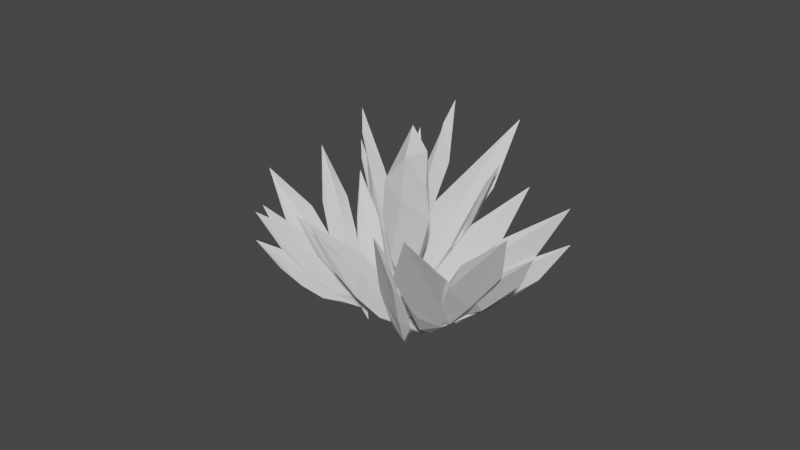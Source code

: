 # Source: Crystal_Bush_001.blend  (saved by Blender 3.5.10; exported with 4.5.12 LTS)
import bpy
from mathutils import Matrix  # noqa: F401  (used for matrix-valued properties, if any)

bpy.ops.wm.read_factory_settings(use_empty=True)
scene = bpy.context.scene
scene.name = 'Scene'

# ---- collections
col_bushlike_structure = bpy.data.collections.new('Bushlike Structure'); scene.collection.children.link(col_bushlike_structure)

# ---- world
world_world = bpy.data.worlds.new('World'); scene.world = world_world
world_world.use_nodes = True; world_world.node_tree.nodes.clear()
_N = world_world.node_tree.nodes; _L = world_world.node_tree.links
n0 = _N.new('ShaderNodeOutputWorld'); n0.name = 'World Output'; n0.location = (300, 300)
n1 = _N.new('ShaderNodeBackground'); n1.name = 'Background'; n1.location = (10, 300)
n1.inputs[0].default_value = (0.05088, 0.05088, 0.05088, 1.0)
_L.new(n1.outputs[0], n0.inputs[0])
n0.is_active_output = True
world_world.color = (0.05088, 0.05088, 0.05088)
world_world.use_sun_shadow = False
world_world.sun_shadow_jitter_overblur = 0.0

# ---- meshes
me_sphere_031 = bpy.data.meshes.new('Sphere.031')
me_sphere_031.from_pydata([(0.5059, -0.277, -3.258), (-0.564, -0.9346, -2.452), (0.3369, -1.328, 1.599), (-0.1549, -0.06071, 3.816), (-0.8527, 1.152, 1.599), (0.9909, 0.1324, 2.92), (0.5075, 1.326, -1.246), (0.4964, 1.448, 0.1764), (-1.176, -0.7855, -1.246), (-1.289, 0.7593, -0.8673), (-0.9957, 0.4717, -2.452), (0.9311, -1.169, 0.1764), (-0.9599, -1.164, 0.1764), (1.468, 0.0219, 1.164), (1.091, 0.3675, -2.129), (1.157, -0.7808, -1.246), (-2.224, 0.003407, 4.317), (-2.876, -0.2631, 3.529), (-5.178, -4.46, 0.1347), (-7.31, -7.813, -1.417), (-6.488, -6.272, 0.6447), (-6.4, -7.095, -0.6503), (-4.181, -3.434, 2.999), (-5.193, -5.078, 1.861), (-3.948, -1.635, 2.577), (-4.815, -3.237, 2.582), (-4.079, -3.089, 1.327), (-4.7, -2.913, 1.336), (-5.014, -5.14, 0.7603), (-3.036, -1.783, 3.523), (-1.677, 0.8464, 4.407), (-1.857, 0.5578, 3.636), (-2.246, -3.444, 0.2883), (-3.442, -6.517, -1.331), (-3.755, -4.968, 0.6495), (-3.004, -5.836, -0.5562), (-2.839, -2.287, 3.012), (-3.195, -3.832, 1.872), (-2.359, -0.7226, 2.668), (-3.19, -2.125, 2.593), (-1.847, -2.142, 1.48), (-2.414, -1.959, 1.454), (-2.446, -4.001, 0.8643), (-2.036, -0.8015, 3.594), (-1.666, -0.9565, 2.701), (-3.24, -1.251, 4.144), (-3.777, -1.543, 3.539), (-5.921, -5.185, 1.006), (-7.845, -7.916, -0.1169), (-7.064, -6.46, 1.446), (-7.074, -7.287, 0.4605), (-5.03, -4.02, 3.204), (-5.953, -5.415, 2.361), (-4.724, -2.698, 2.833), (-5.515, -3.901, 2.876), (-4.365, -2.288, 3.788), (-4.95, -3.997, 1.898), (-5.42, -3.835, 1.901), (-5.834, -5.628, 1.508), (-4.013, -2.715, 3.571), (-4.149, -2.905, 2.831), (-4.192, -0.5217, 3.446), (-8.499, -1.178, -0.1814), (-11.75, -2.756, -2.0), (-9.86, -3.262, 0.08067), (-10.43, -2.837, -1.235), (-6.184, -2.906, 2.551), (-7.901, -3.335, 1.311), (-5.85, -0.8666, 2.42), (-6.95, -2.312, 2.229), (-4.89, -1.727, 3.587), (-6.716, -1.056, 1.063), (-7.297, -0.8742, 1.128), (-8.186, -2.389, 0.2829), (-4.587, -1.914, 3.221), (-5.138, -1.101, 2.341), (-2.717, -1.153, 4.693), (-3.878, -0.07958, 4.004), (-7.912, 2.535, 0.07735), (-10.68, 2.6, -2.144), (-8.687, 0.2447, -0.06234), (-9.327, 1.907, -1.336), (-5.135, -1.52, 2.626), (-5.428, 0.4621, 2.849), (-4.232, -1.381, 3.915), (-6.176, 1.587, 1.419), (-6.845, 1.605, 1.492), (-7.232, 1.024, 0.3537), (-4.604, 0.4296, 2.758), (-4.962, -1.276, 3.319), (-8.373, -2.897, 0.5725), (-10.75, -4.753, -0.7517), (-9.107, -4.546, 0.8591), (-9.676, -4.547, -0.1682), (-6.197, -3.454, 2.726), (-7.523, -4.184, 1.797), (-6.243, -1.892, 2.551), (-6.89, -3.128, 2.463), (-6.953, -2.395, 1.515), (-7.424, -2.289, 1.565), (-7.932, -3.7, 0.9709), (-5.076, -2.423, 3.196), (-5.664, -2.031, 2.492), (-2.317, 0.3757, 5.13), (-2.172, 1.132, 4.413), (-3.876, 2.701, 0.7758), (-6.452, 3.379, -1.133), (-6.582, 2.295, 0.9011), (-6.056, 2.695, -0.3561), (-5.085, 0.7648, 3.404), (-5.987, 1.319, 2.145), (-3.043, 1.728, 3.361), (-4.874, 1.487, 3.088), (-3.683, 0.8462, 4.478), (-3.4, 2.367, 2.077), (-4.939, 1.893, 1.189), (-3.547, 0.5302, 4.138), (-2.821, 1.192, 3.307), (-0.5518, -0.03654, 4.216), (0.6083, -0.4891, 3.502), (8.479, -0.254, 0.4833), (14.21, 0.116, -0.779), (10.82, 0.2634, 1.124), (12.44, 0.4321, -0.1167), (5.017, 0.5587, 3.172), (8.045, 0.6452, 2.184), (3.273, -0.55, 2.689), (5.451, -0.059, 2.802), (1.914, -0.1355, 3.859), (5.649, -0.1041, 1.527), (5.83, -0.5711, 1.572), (8.696, 0.4532, 1.102), (2.29, 0.3587, 3.553), (3.06, 0.02954, 2.636), (-1.651, -1.062, 5.148), (-1.165, -0.6521, 4.398), (-1.614, 3.082, 0.9999), (-2.013, 6.247, -0.6271), (-2.015, 4.93, 1.384), (-2.372, 5.41, 0.1258), (-2.297, 2.105, 3.734), (-2.433, 3.623, 2.583), (-1.104, 0.7063, 3.436), (-1.579, 2.198, 3.357), (-1.469, 0.38, 4.613), (-1.751, 1.727, 2.187), (-1.155, 1.853, 2.208), (-2.363, 3.535, 1.548), (-2.118, 0.496, 4.31), (2.47, -0.2158, 3.611), (9.127, 0.02829, 1.403), (13.82, 0.2637, 0.5247), (10.86, 0.2892, 1.948), (12.34, 0.4969, 1.015), (6.003, 0.4914, 3.447), (8.533, 0.5643, 2.732), (6.373, 0.03633, 3.156), (3.437, -0.01979, 3.917), (6.753, 0.1268, 2.17), (9.221, 0.5064, 1.9), (3.809, 0.3835, 3.695), (4.553, 0.1983, 2.99), (1.182, 0.002303, 4.176), (1.712, -1.118, 3.517), (7.236, -4.315, 0.2958), (11.96, -5.78, -1.207), (10.05, -3.734, 0.7069), (10.77, -4.729, -0.5483), (5.94, -1.069, 2.853), (8.186, -2.177, 1.776), (3.701, -2.18, 2.641), (5.979, -1.98, 2.573), (5.266, -2.977, 1.384), (8.018, -3.241, 0.7644), (3.537, -0.5531, 3.368), (3.572, -1.645, 2.523), (0.7139, -1.041, 4.025), (2.86, -6.199, 0.3926), (5.834, -8.522, -1.586), (5.792, -5.271, 0.38), (5.244, -7.061, -0.8683), (3.828, -1.296, 2.813), (1.798, -2.628, 2.988), (2.335, -0.4658, 4.003), (1.972, -4.195, 1.612), (2.305, -4.572, 1.727), (3.854, -4.783, 0.6631), (2.078, -0.507, 3.593), (1.399, -2.157, 2.846), (3.035, -1.136, 3.468), (8.475, -2.947, 1.075), (12.65, -3.577, 0.002732), (10.45, -2.263, 1.454), (11.43, -2.906, 0.4925), (6.407, -0.6838, 3.042), (8.539, -1.283, 2.249), (6.646, -1.368, 2.822), (4.136, -0.7065, 3.673), (6.516, -2.147, 1.881), (8.799, -2.072, 1.458), (4.758, -1.327, 2.734), (-1.395, -0.07458, 5.002), (-1.817, -0.6773, 4.271), (-0.1493, -3.745, 0.797), (1.876, -6.242, -0.909), (1.802, -5.027, 1.113), (1.864, -5.352, -0.1584), (0.9297, -2.448, 3.496), (1.68, -3.698, 2.314), (-1.258, -1.872, 3.287), (0.252, -2.869, 3.151), (-0.6633, -1.358, 4.445), (-0.539, -2.502, 1.999), (-0.9036, -2.866, 2.042), (1.062, -3.736, 1.296), (-0.2009, -1.187, 4.114), (-0.7988, -1.428, 3.236), (0.5782, 1.506, 4.289), (1.298, 1.973, 3.714), (2.241, 5.752, 1.108), (2.468, 8.766, -0.07184), (1.639, 7.311, 1.508), (1.876, 7.924, 0.4879), (0.5037, 4.492, 3.275), (0.8239, 5.993, 2.407), (1.707, 3.304, 2.999), (1.267, 4.623, 2.997), (1.669, 4.39, 2.005), (2.151, 4.491, 2.051), (1.348, 6.071, 1.555), (0.4801, 2.998, 3.668), (1.108, 3.186, 2.944), (0.697, 0.7717, 4.357), (1.103, 1.088, 3.768), (0.9612, 4.079, 1.102), (0.8234, 6.598, -0.1708), (0.7455, 5.538, 1.408), (0.4944, 5.942, 0.4196), (0.3651, 3.298, 3.251), (0.3436, 4.509, 2.349), (1.227, 2.166, 3.014), (0.7777, 3.003, 2.033), (1.252, 3.084, 2.05), (0.3961, 4.451, 1.534), (0.4167, 2.02, 3.701), (0.6393, 2.073, 2.994), (0.549, 2.672, 4.17), (1.071, 3.098, 3.728), (1.728, 6.39, 1.789), (1.942, 8.897, 0.9452), (1.391, 7.557, 2.144), (1.497, 8.178, 1.365), (0.5455, 5.14, 3.458), (0.7825, 6.424, 2.818), (1.115, 5.261, 3.237), (1.307, 5.217, 2.457), (1.101, 6.597, 2.153), (0.4875, 3.924, 3.726), (0.9063, 4.159, 3.162), (2.0, 2.599, 3.713), (6.461, 4.833, 1.153), (8.615, 7.127, -0.1129), (5.877, 6.607, 1.357), (7.287, 6.653, 0.3978), (2.327, 4.887, 3.057), (3.879, 5.866, 2.189), (3.436, 3.484, 3.007), (3.354, 4.802, 2.872), (4.681, 4.027, 2.011), (5.253, 5.455, 1.451), (1.538, 3.643, 3.516), (2.905, 3.395, 2.9), (-0.04835, 2.379, 4.564), (1.735, 2.158, 4.136), (8.19, 2.24, 1.442), (11.28, 3.356, -0.1034), (7.365, 3.98, 1.301), (9.541, 3.257, 0.4181), (2.476, 3.636, 3.104), (3.719, 2.452, 3.356), (5.731, 2.124, 2.342), (6.689, 2.944, 1.566), (3.249, 2.197, 3.241), (2.095, 3.357, 3.631), (4.884, 5.817, 1.665), (6.026, 7.939, 0.7202), (4.162, 7.095, 1.869), (5.138, 7.385, 1.115), (1.898, 5.225, 3.173), (2.837, 6.232, 2.511), (2.681, 5.28, 3.02), (3.74, 4.921, 2.325), (1.546, 4.138, 3.506), (2.573, 4.156, 3.013), (0.3652, 1.227, 4.926), (5.384, 0.6796, 1.764), (8.541, 1.31, 0.4679), (6.725, 1.86, 1.991), (7.41, 1.538, 1.017), (3.353, 2.09, 3.771), (5.011, 2.163, 2.877), (2.707, 0.7765, 3.66), (3.853, 1.586, 3.542), (4.097, 0.6093, 2.721), (5.297, 1.523, 2.11), (1.819, 1.643, 4.24), (2.28, 1.046, 3.589)], [], [(10, 0, 1), (11, 2, 12), (5, 13, 3), (3, 4, 9, 12), (1, 12, 8), (3, 13, 7, 4), (11, 12, 1, 15), (6, 0, 10), (3, 2, 11, 13, 5), (11, 15, 0, 14, 13), (0, 15, 1), (7, 6, 10, 9, 4), (9, 10, 1, 8, 12), (2, 3, 12), (13, 14, 0, 6, 7), (46, 16, 17), (26, 18, 27), (21, 28, 19), (19, 20, 25, 27), (17, 27, 24), (19, 28, 23, 20), (26, 27, 17, 39), (22, 16, 46), (19, 18, 26, 28, 21), (26, 39, 16, 29, 28), (16, 39, 17), (23, 22, 46, 25, 20), (25, 46, 17, 24, 27), (18, 19, 27), (28, 29, 16, 22, 23), (17, 30, 31), (40, 32, 41), (35, 42, 33), (33, 34, 39, 41), (31, 41, 38), (33, 42, 37, 34), (40, 41, 31, 44), (36, 30, 17), (33, 32, 40, 42, 35), (40, 44, 30, 43, 42), (30, 44, 31), (37, 36, 17, 39, 34), (39, 17, 31, 38, 41), (32, 33, 41), (42, 43, 30, 36, 37), (55, 45, 46), (56, 47, 57), (50, 58, 48), (48, 49, 54, 57), (46, 57, 53), (48, 58, 52, 49), (56, 57, 46, 60), (51, 45, 55), (48, 47, 56, 58, 50), (56, 60, 45, 59, 58), (45, 60, 46), (52, 51, 55, 54, 49), (54, 55, 46, 53, 57), (47, 48, 57), (58, 59, 45, 51, 52), (70, 45, 61), (71, 62, 72), (65, 73, 63), (63, 64, 69, 72), (61, 72, 68), (63, 73, 67, 64), (71, 72, 61, 75), (66, 45, 70), (63, 62, 71, 73, 65), (71, 75, 45, 74, 73), (45, 75, 61), (67, 66, 70, 69, 64), (69, 70, 61, 68, 72), (62, 63, 72), (73, 74, 45, 66, 67), (84, 76, 77), (85, 78, 86), (81, 87, 79), (79, 80, 68, 86), (77, 86, 83), (79, 87, 71, 80), (85, 86, 77, 88), (82, 76, 84), (79, 78, 85, 87, 81), (85, 88, 76, 46, 87), (76, 88, 77), (71, 82, 84, 68, 80), (68, 84, 77, 83, 86), (78, 79, 86), (87, 46, 76, 82, 71), (101, 84, 89), (98, 90, 99), (93, 100, 91), (91, 92, 97, 99), (89, 99, 96), (91, 100, 95, 92), (98, 99, 89, 102), (94, 84, 101), (91, 90, 98, 100, 93), (98, 102, 84, 101, 100), (84, 102, 89), (95, 94, 101, 97, 92), (97, 101, 89, 96, 99), (90, 91, 99), (100, 101, 84, 94, 95), (113, 103, 104), (108, 115, 106), (106, 107, 112, 114), (104, 114, 111), (106, 115, 110, 107), (114, 104, 117), (109, 103, 113), (106, 105, 114, 115, 108), (114, 117, 103, 116, 115), (103, 117, 104), (110, 109, 113, 112, 107), (112, 113, 104, 111, 114), (105, 106, 114), (115, 116, 103, 109, 110), (128, 118, 119), (129, 120, 130), (123, 131, 121), (121, 122, 127, 130), (119, 130, 126), (121, 131, 125, 122), (129, 130, 119, 133), (124, 118, 128), (121, 120, 129, 131, 123), (129, 133, 118, 132, 131), (118, 133, 119), (125, 124, 128, 127, 122), (127, 128, 119, 126, 130), (120, 121, 130), (131, 132, 118, 124, 125), (144, 134, 135), (145, 136, 146), (139, 147, 137), (137, 138, 143, 146), (135, 146, 142), (137, 147, 141, 138), (145, 146, 135, 31), (140, 134, 144), (137, 136, 145, 147, 139), (145, 31, 134, 148, 147), (134, 31, 135), (141, 140, 144, 143, 138), (143, 144, 135, 142, 146), (136, 137, 146), (147, 148, 134, 140, 141), (157, 162, 149), (153, 159, 151), (151, 152, 156, 158), (149, 158, 161), (151, 159, 155, 152), (154, 162, 157), (151, 150, 158, 159, 153), (158, 161, 162, 160, 159), (162, 161, 149), (155, 154, 157, 156, 152), (156, 157, 149, 161, 158), (150, 151, 158), (159, 160, 162, 154, 155), (174, 162, 163), (167, 173, 165), (165, 166, 171, 172), (163, 172, 170), (165, 173, 169, 166), (172, 163, 175), (168, 162, 174), (165, 164, 172, 173, 167), (172, 175, 162, 174, 173), (162, 175, 163), (169, 168, 174, 171, 166), (171, 174, 163, 170, 172), (164, 165, 172), (173, 174, 162, 168, 169), (183, 232, 176), (184, 177, 185), (180, 186, 178), (178, 179, 170, 185), (176, 185, 182), (178, 186, 172, 179), (184, 185, 176, 188), (181, 232, 183), (178, 177, 184, 186, 180), (184, 188, 232, 187, 186), (232, 188, 176), (172, 181, 183, 170, 179), (170, 183, 176, 182, 185), (177, 178, 185), (186, 187, 232, 181, 172), (197, 187, 189), (193, 199, 191), (191, 192, 196, 198), (189, 198, 200), (191, 199, 195, 192), (194, 187, 197), (191, 190, 198, 199, 193), (198, 200, 187, 197, 199), (187, 200, 189), (195, 194, 197, 196, 192), (196, 197, 189, 200, 198), (190, 191, 198), (199, 197, 187, 194, 195), (211, 201, 202), (212, 203, 213), (206, 214, 204), (204, 205, 210, 213), (202, 213, 209), (204, 214, 208, 205), (212, 213, 202, 216), (207, 201, 211), (204, 203, 212, 214, 206), (212, 216, 201, 215, 214), (201, 216, 202), (208, 207, 211, 210, 205), (210, 211, 202, 209, 213), (203, 204, 213), (214, 215, 201, 207, 208), (246, 217, 218), (227, 219, 228), (222, 229, 220), (220, 221, 226, 228), (218, 228, 225), (220, 229, 224, 221), (227, 228, 218, 231), (223, 217, 246), (220, 219, 227, 229, 222), (227, 231, 217, 230, 229), (217, 231, 218), (224, 223, 246, 226, 221), (226, 246, 218, 225, 228), (219, 220, 228), (229, 230, 217, 223, 224), (218, 232, 233), (241, 234, 242), (237, 243, 235), (235, 236, 231, 242), (233, 242, 240), (235, 243, 239, 236), (241, 242, 233, 245), (238, 232, 218), (235, 234, 241, 243, 237), (241, 245, 232, 244, 243), (232, 245, 233), (239, 238, 218, 231, 236), (231, 218, 233, 240, 242), (234, 235, 242), (243, 244, 232, 238, 239), (257, 246, 247), (251, 256, 249), (249, 250, 254, 255), (247, 255, 226), (249, 256, 253, 250), (255, 247, 258), (252, 246, 257), (249, 248, 255, 256, 251), (255, 258, 246, 257, 256), (246, 258, 247), (253, 252, 257, 254, 250), (254, 257, 247, 226, 255), (248, 249, 255), (256, 257, 246, 252, 253), (270, 246, 259), (263, 269, 261), (261, 262, 267, 268), (259, 268, 266), (261, 269, 265, 262), (268, 259, 271), (264, 246, 270), (261, 260, 268, 269, 263), (268, 271, 246, 270, 269), (246, 271, 259), (265, 264, 270, 267, 262), (267, 270, 259, 266, 268), (260, 261, 268), (269, 270, 246, 264, 265), (247, 272, 273), (277, 281, 275), (275, 276, 266, 280), (273, 280, 279), (275, 281, 268, 276), (280, 273, 282), (278, 272, 247), (275, 274, 280, 281, 277), (280, 282, 272, 247, 281), (272, 282, 273), (268, 278, 247, 266, 276), (266, 247, 273, 279, 280), (274, 275, 280), (281, 247, 272, 278, 268), (292, 247, 283), (287, 265, 285), (285, 286, 290, 291), (283, 291, 293), (285, 265, 289, 286), (288, 247, 292), (285, 284, 291, 265, 287), (291, 293, 247, 292, 265), (247, 293, 283), (289, 288, 292, 290, 286), (290, 292, 283, 293, 291), (284, 285, 291), (265, 292, 247, 288, 289), (305, 294, 232), (298, 304, 296), (296, 297, 302, 303), (232, 303, 301), (296, 304, 300, 297), (303, 232, 306), (299, 294, 305), (296, 295, 303, 304, 298), (303, 306, 294, 305, 304), (294, 306, 232), (300, 299, 305, 302, 297), (302, 305, 232, 301, 303), (295, 296, 303), (304, 305, 294, 299, 300)])
_uv = me_sphere_031.uv_layers.new(name='UVMap')
_uv.uv.foreach_set('vector', [0.6679, 0.8067, 0.611, 0.8877, 0.6147, 0.7757, 0.526, 0.5354, 0.5208, 0.384, 0.5856, 0.5145, 0.5157, 0.2629, 0.5235, 0.4582, 0.5365, 0.1552, 0.5365, 0.1552, 0.628, 0.4026, 0.6646, 0.651, 0.5856, 0.5145, 0.6147, 0.7757, 0.5856, 0.5145, 0.6212, 0.6563, 0.5365, 0.1552, 0.5235, 0.4582, 0.6127, 0.5795, 0.628, 0.4026, 0.526, 0.5354, 0.5856, 0.5145, 0.6147, 0.7757, 0.5489, 0.6877, 0.6296, 0.7306, 0.611, 0.8877, 0.6679, 0.8067, 0.5365, 0.1552, 0.5208, 0.384, 0.526, 0.5354, 0.5235, 0.4582, 0.5157, 0.2629, 0.526, 0.5354, 0.5489, 0.6877, 0.611, 0.8877, 0.5947, 0.805, 0.5235, 0.4582, 0.611, 0.8877, 0.5489, 0.6877, 0.6147, 0.7757, 0.6127, 0.5795, 0.6296, 0.7306, 0.6679, 0.8067, 0.6646, 0.651, 0.628, 0.4026, 0.6646, 0.651, 0.6679, 0.8067, 0.6147, 0.7757, 0.6212, 0.6563, 0.5856, 0.5145, 0.5208, 0.384, 0.5365, 0.1552, 0.5856, 0.5145, 0.5235, 0.4582, 0.5947, 0.805, 0.611, 0.8877, 0.6296, 0.7306, 0.6127, 0.5795, 0.6156, 0.1607, 0.5998, 0.09013, 0.6238, 0.1699, 0.6121, 0.3561, 0.6219, 0.4359, 0.633, 0.3522, 0.6024, 0.4597, 0.5955, 0.3792, 0.616, 0.5008, 0.616, 0.5008, 0.6083, 0.3686, 0.6135, 0.2383, 0.633, 0.3522, 0.6238, 0.1699, 0.633, 0.3522, 0.6303, 0.2525, 0.616, 0.5008, 0.5955, 0.3792, 0.5891, 0.2879, 0.6083, 0.3686, 0.6121, 0.3561, 0.633, 0.3522, 0.6238, 0.1699, 0.5955, 0.253, 0.5865, 0.2035, 0.5998, 0.09013, 0.6156, 0.1607, 0.616, 0.5008, 0.6219, 0.4359, 0.6121, 0.3561, 0.5955, 0.3792, 0.6024, 0.4597, 0.6121, 0.3561, 0.5955, 0.253, 0.5998, 0.09013, 0.5876, 0.1656, 0.5955, 0.3792, 0.5998, 0.09013, 0.5955, 0.253, 0.6238, 0.1699, 0.5891, 0.2879, 0.5865, 0.2035, 0.6156, 0.1607, 0.6135, 0.2383, 0.6083, 0.3686, 0.6135, 0.2383, 0.6156, 0.1607, 0.6238, 0.1699, 0.6303, 0.2525, 0.633, 0.3522, 0.6219, 0.4359, 0.616, 0.5008, 0.633, 0.3522, 0.5955, 0.3792, 0.5876, 0.1656, 0.5998, 0.09013, 0.5865, 0.2035, 0.5891, 0.2879, 0.6238, 0.1699, 0.605, 0.08229, 0.6137, 0.1668, 0.5702, 0.3684, 0.5658, 0.4594, 0.5917, 0.368, 0.5446, 0.4941, 0.5518, 0.4008, 0.5507, 0.5425, 0.5507, 0.5425, 0.5683, 0.3992, 0.5955, 0.253, 0.5917, 0.368, 0.6137, 0.1668, 0.5917, 0.368, 0.6066, 0.2596, 0.5507, 0.5425, 0.5518, 0.4008, 0.5638, 0.308, 0.5683, 0.3992, 0.5702, 0.3684, 0.5917, 0.368, 0.6137, 0.1668, 0.5784, 0.2596, 0.5758, 0.2143, 0.605, 0.08229, 0.6238, 0.1699, 0.5507, 0.5425, 0.5658, 0.4594, 0.5702, 0.3684, 0.5518, 0.4008, 0.5446, 0.4941, 0.5702, 0.3684, 0.5784, 0.2596, 0.605, 0.08229, 0.5818, 0.1664, 0.5518, 0.4008, 0.605, 0.08229, 0.5784, 0.2596, 0.6137, 0.1668, 0.5638, 0.308, 0.5758, 0.2143, 0.6238, 0.1699, 0.5955, 0.253, 0.5683, 0.3992, 0.5955, 0.253, 0.6238, 0.1699, 0.6137, 0.1668, 0.6066, 0.2596, 0.5917, 0.368, 0.5658, 0.4594, 0.5507, 0.5425, 0.5917, 0.368, 0.5518, 0.4008, 0.5818, 0.1664, 0.605, 0.08229, 0.5758, 0.2143, 0.5638, 0.308, 0.61, 0.1325, 0.5994, 0.1036, 0.6156, 0.1607, 0.6069, 0.2931, 0.6144, 0.3526, 0.6229, 0.2909, 0.6028, 0.3706, 0.5971, 0.3094, 0.6132, 0.4027, 0.6132, 0.4027, 0.6096, 0.3017, 0.6127, 0.2057, 0.6229, 0.2909, 0.6156, 0.1607, 0.6229, 0.2909, 0.6213, 0.2185, 0.6132, 0.4027, 0.5971, 0.3094, 0.5953, 0.2406, 0.6096, 0.3017, 0.6069, 0.2931, 0.6229, 0.2909, 0.6156, 0.1607, 0.6003, 0.2211, 0.5933, 0.179, 0.5994, 0.1036, 0.61, 0.1325, 0.6132, 0.4027, 0.6144, 0.3526, 0.6069, 0.2931, 0.5971, 0.3094, 0.6028, 0.3706, 0.6069, 0.2931, 0.6003, 0.2211, 0.5994, 0.1036, 0.592, 0.1539, 0.5971, 0.3094, 0.5994, 0.1036, 0.6003, 0.2211, 0.6156, 0.1607, 0.5953, 0.2406, 0.5933, 0.179, 0.61, 0.1325, 0.6127, 0.2057, 0.6096, 0.3017, 0.6127, 0.2057, 0.61, 0.1325, 0.6156, 0.1607, 0.6213, 0.2185, 0.6229, 0.2909, 0.6144, 0.3526, 0.6132, 0.4027, 0.6229, 0.2909, 0.5971, 0.3094, 0.592, 0.1539, 0.5994, 0.1036, 0.5933, 0.179, 0.5953, 0.2406, 0.642, 0.1501, 0.5994, 0.1036, 0.6573, 0.1704, 0.7403, 0.3786, 0.795, 0.4731, 0.7601, 0.3697, 0.8019, 0.5219, 0.7473, 0.4217, 0.84, 0.5711, 0.84, 0.5711, 0.7647, 0.4163, 0.6976, 0.2619, 0.7601, 0.3697, 0.6573, 0.1704, 0.7601, 0.3697, 0.7071, 0.2596, 0.84, 0.5711, 0.7473, 0.4217, 0.7042, 0.3284, 0.7647, 0.4163, 0.7403, 0.3786, 0.7601, 0.3697, 0.6573, 0.1704, 0.6816, 0.2704, 0.6584, 0.2347, 0.5994, 0.1036, 0.642, 0.1501, 0.84, 0.5711, 0.795, 0.4731, 0.7403, 0.3786, 0.7473, 0.4217, 0.8019, 0.5219, 0.7403, 0.3786, 0.6816, 0.2704, 0.5994, 0.1036, 0.633, 0.186, 0.7473, 0.4217, 0.5994, 0.1036, 0.6816, 0.2704, 0.6573, 0.1704, 0.7042, 0.3284, 0.6584, 0.2347, 0.642, 0.1501, 0.6976, 0.2619, 0.7647, 0.4163, 0.6976, 0.2619, 0.642, 0.1501, 0.6573, 0.1704, 0.7071, 0.2596, 0.7601, 0.3697, 0.795, 0.4731, 0.84, 0.5711, 0.7601, 0.3697, 0.7473, 0.4217, 0.633, 0.186, 0.5994, 0.1036, 0.6584, 0.2347, 0.7042, 0.3284, 0.6284, 0.1218, 0.5785, 0.04965, 0.6535, 0.1156, 0.8077, 0.3763, 0.906, 0.5079, 0.8261, 0.3632, 0.9324, 0.6177, 0.8288, 0.4652, 1.0, 0.6905, 1.0, 0.6905, 0.8439, 0.4794, 0.7071, 0.2596, 0.8261, 0.3632, 0.6535, 0.1156, 0.8261, 0.3632, 0.7309, 0.2274, 1.0, 0.6905, 0.8288, 0.4652, 0.7403, 0.3786, 0.8439, 0.4794, 0.8077, 0.3763, 0.8261, 0.3632, 0.6535, 0.1156, 0.707, 0.2419, 0.6662, 0.2409, 0.5785, 0.04965, 0.6284, 0.1218, 1.0, 0.6905, 0.906, 0.5079, 0.8077, 0.3763, 0.8288, 0.4652, 0.9324, 0.6177, 0.8077, 0.3763, 0.707, 0.2419, 0.5785, 0.04965, 0.6156, 0.1607, 0.8288, 0.4652, 0.5785, 0.04965, 0.707, 0.2419, 0.6535, 0.1156, 0.7403, 0.3786, 0.6662, 0.2409, 0.6284, 0.1218, 0.7071, 0.2596, 0.8439, 0.4794, 0.7071, 0.2596, 0.6284, 0.1218, 0.6535, 0.1156, 0.7309, 0.2274, 0.8261, 0.3632, 0.906, 0.5079, 1.0, 0.6905, 0.8261, 0.3632, 0.8288, 0.4652, 0.6156, 0.1607, 0.5785, 0.04965, 0.6662, 0.2409, 0.7403, 0.3786, 0.6336, 0.1842, 0.6284, 0.1218, 0.6597, 0.1767, 0.7033, 0.3244, 0.7349, 0.3907, 0.7177, 0.3177, 0.7296, 0.4246, 0.6991, 0.3537, 0.7534, 0.4591, 0.7534, 0.4591, 0.7067, 0.3481, 0.672, 0.2374, 0.7177, 0.3177, 0.6597, 0.1767, 0.7177, 0.3177, 0.687, 0.2392, 0.7534, 0.4591, 0.6991, 0.3537, 0.6685, 0.2847, 0.7067, 0.3481, 0.7033, 0.3244, 0.7177, 0.3177, 0.6597, 0.1767, 0.6683, 0.2475, 0.643, 0.2169, 0.6284, 0.1218, 0.6336, 0.1842, 0.7534, 0.4591, 0.7349, 0.3907, 0.7033, 0.3244, 0.6991, 0.3537, 0.7296, 0.4246, 0.7033, 0.3244, 0.6683, 0.2475, 0.6284, 0.1218, 0.6336, 0.1842, 0.6991, 0.3537, 0.6284, 0.1218, 0.6683, 0.2475, 0.6597, 0.1767, 0.6685, 0.2847, 0.643, 0.2169, 0.6336, 0.1842, 0.672, 0.2374, 0.7067, 0.3481, 0.672, 0.2374, 0.6336, 0.1842, 0.6597, 0.1767, 0.687, 0.2392, 0.7177, 0.3177, 0.7349, 0.3907, 0.7534, 0.4591, 0.7177, 0.3177, 0.6991, 0.3537, 0.6336, 0.1842, 0.6284, 0.1218, 0.643, 0.2169, 0.6685, 0.2847, 0.6694, 0.06573, 0.6019, 0.0, 0.6303, 0.07924, 0.8668, 0.5767, 0.7861, 0.4154, 0.9144, 0.6663, 0.9144, 0.6663, 0.8513, 0.4344, 0.7458, 0.2111, 0.7448, 0.3396, 0.6303, 0.07924, 0.7448, 0.3396, 0.6933, 0.1941, 0.9144, 0.6663, 0.7861, 0.4154, 0.7842, 0.301, 0.8513, 0.4344, 0.7448, 0.3396, 0.6303, 0.07924, 0.6693, 0.1993, 0.7238, 0.1735, 0.6019, 0.0, 0.6694, 0.06573, 0.9144, 0.6663, 0.7893, 0.4828, 0.7448, 0.3396, 0.7861, 0.4154, 0.8668, 0.5767, 0.7448, 0.3396, 0.6693, 0.1993, 0.6019, 0.0, 0.66, 0.1034, 0.7861, 0.4154, 0.6019, 0.0, 0.6693, 0.1993, 0.6303, 0.07924, 0.7842, 0.301, 0.7238, 0.1735, 0.6694, 0.06573, 0.7458, 0.2111, 0.8513, 0.4344, 0.7458, 0.2111, 0.6694, 0.06573, 0.6303, 0.07924, 0.6933, 0.1941, 0.7448, 0.3396, 0.7893, 0.4828, 0.9144, 0.6663, 0.7448, 0.3396, 0.7861, 0.4154, 0.66, 0.1034, 0.6019, 0.0, 0.7238, 0.1735, 0.7842, 0.301, 0.4605, 0.1623, 0.5447, 0.109, 0.504, 0.1928, 0.3582, 0.463, 0.257, 0.6198, 0.3408, 0.4524, 0.09141, 0.7836, 0.2465, 0.5649, 0.01159, 0.8951, 0.01159, 0.8951, 0.142, 0.5901, 0.3435, 0.3121, 0.3408, 0.4524, 0.504, 0.1928, 0.3408, 0.4524, 0.4201, 0.3015, 0.01159, 0.8951, 0.2465, 0.5649, 0.2567, 0.4243, 0.142, 0.5901, 0.3582, 0.463, 0.3408, 0.4524, 0.504, 0.1928, 0.4424, 0.3109, 0.3675, 0.2693, 0.5447, 0.109, 0.4605, 0.1623, 0.01159, 0.8951, 0.257, 0.6198, 0.3582, 0.463, 0.2465, 0.5649, 0.09141, 0.7836, 0.3582, 0.463, 0.4424, 0.3109, 0.5447, 0.109, 0.4638, 0.2017, 0.2465, 0.5649, 0.5447, 0.109, 0.4424, 0.3109, 0.504, 0.1928, 0.2567, 0.4243, 0.3675, 0.2693, 0.4605, 0.1623, 0.3435, 0.3121, 0.142, 0.5901, 0.3435, 0.3121, 0.4605, 0.1623, 0.504, 0.1928, 0.4201, 0.3015, 0.3408, 0.4524, 0.257, 0.6198, 0.01159, 0.8951, 0.3408, 0.4524, 0.2465, 0.5649, 0.4638, 0.2017, 0.5447, 0.109, 0.3675, 0.2693, 0.2567, 0.4243, 0.5813, 0.06051, 0.5407, 0.005445, 0.5462, 0.08626, 0.6677, 0.3356, 0.728, 0.491, 0.6516, 0.34, 0.8644, 0.6361, 0.7626, 0.4255, 0.9041, 0.7627, 0.9041, 0.7627, 0.8118, 0.473, 0.6605, 0.2066, 0.6516, 0.34, 0.5462, 0.08626, 0.6516, 0.34, 0.596, 0.194, 0.9041, 0.7627, 0.7626, 0.4255, 0.7536, 0.3022, 0.8118, 0.473, 0.6677, 0.3356, 0.6516, 0.34, 0.5462, 0.08626, 0.6137, 0.1668, 0.6762, 0.1575, 0.5407, 0.005445, 0.5813, 0.06051, 0.9041, 0.7627, 0.728, 0.491, 0.6677, 0.3356, 0.7626, 0.4255, 0.8644, 0.6361, 0.6677, 0.3356, 0.6137, 0.1668, 0.5407, 0.005445, 0.6107, 0.09129, 0.7626, 0.4255, 0.5407, 0.005445, 0.6137, 0.1668, 0.5462, 0.08626, 0.7536, 0.3022, 0.6762, 0.1575, 0.5813, 0.06051, 0.6605, 0.2066, 0.8118, 0.473, 0.6605, 0.2066, 0.5813, 0.06051, 0.5462, 0.08626, 0.596, 0.194, 0.6516, 0.34, 0.728, 0.491, 0.9041, 0.7627, 0.6516, 0.34, 0.7626, 0.4255, 0.6107, 0.09129, 0.5407, 0.005445, 0.6762, 0.1575, 0.7536, 0.3022, 0.4046, 0.1653, 0.4854, 0.1223, 0.4422, 0.1937, 0.0691, 0.6356, 0.2055, 0.4729, 0.0, 0.7211, 0.0, 0.7211, 0.1212, 0.4847, 0.2999, 0.2787, 0.3048, 0.4033, 0.4422, 0.1937, 0.3048, 0.4033, 0.3819, 0.2843, 0.0, 0.7211, 0.2055, 0.4729, 0.2207, 0.3587, 0.1212, 0.4847, 0.3189, 0.2431, 0.4854, 0.1223, 0.4046, 0.1653, 0.0, 0.7211, 0.2134, 0.5246, 0.3048, 0.4033, 0.2055, 0.4729, 0.0691, 0.6356, 0.3048, 0.4033, 0.3819, 0.2843, 0.4854, 0.1223, 0.4031, 0.1956, 0.2055, 0.4729, 0.4854, 0.1223, 0.3819, 0.2843, 0.4422, 0.1937, 0.2207, 0.3587, 0.3189, 0.2431, 0.4046, 0.1653, 0.2999, 0.2787, 0.1212, 0.4847, 0.2999, 0.2787, 0.4046, 0.1653, 0.4422, 0.1937, 0.3819, 0.2843, 0.3048, 0.4033, 0.2134, 0.5246, 0.0, 0.7211, 0.3048, 0.4033, 0.2055, 0.4729, 0.4031, 0.1956, 0.4854, 0.1223, 0.3189, 0.2431, 0.2207, 0.3587, 0.3985, 0.2271, 0.4854, 0.1223, 0.4503, 0.1955, 0.1259, 0.6603, 0.2259, 0.5213, 0.08341, 0.7171, 0.08341, 0.7171, 0.1408, 0.5426, 0.2913, 0.3244, 0.3217, 0.4321, 0.4503, 0.1955, 0.3217, 0.4321, 0.3716, 0.2966, 0.08341, 0.7171, 0.2259, 0.5213, 0.2149, 0.4314, 0.1408, 0.5426, 0.3217, 0.4321, 0.4503, 0.1955, 0.3887, 0.3126, 0.3034, 0.301, 0.4854, 0.1223, 0.3985, 0.2271, 0.08341, 0.7171, 0.2487, 0.5412, 0.3217, 0.4321, 0.2259, 0.5213, 0.1259, 0.6603, 0.3217, 0.4321, 0.3887, 0.3126, 0.4854, 0.1223, 0.3985, 0.2271, 0.2259, 0.5213, 0.4854, 0.1223, 0.3887, 0.3126, 0.4503, 0.1955, 0.2149, 0.4314, 0.3034, 0.301, 0.3985, 0.2271, 0.2913, 0.3244, 0.1408, 0.5426, 0.2913, 0.3244, 0.3985, 0.2271, 0.4503, 0.1955, 0.3716, 0.2966, 0.3217, 0.4321, 0.2487, 0.5412, 0.08341, 0.7171, 0.3217, 0.4321, 0.2259, 0.5213, 0.3985, 0.2271, 0.4854, 0.1223, 0.3034, 0.301, 0.2149, 0.4314, 0.4348, 0.1475, 0.5203, 0.09949, 0.4789, 0.1351, 0.4076, 0.3667, 0.3633, 0.4616, 0.3887, 0.355, 0.2959, 0.5803, 0.3512, 0.4644, 0.2697, 0.6219, 0.2697, 0.6219, 0.2843, 0.5027, 0.3716, 0.2966, 0.3887, 0.355, 0.4789, 0.1351, 0.3887, 0.355, 0.4232, 0.2439, 0.2697, 0.6219, 0.3512, 0.4644, 0.3217, 0.4321, 0.2843, 0.5027, 0.4076, 0.3667, 0.3887, 0.355, 0.4789, 0.1351, 0.4485, 0.2585, 0.3815, 0.2862, 0.5203, 0.09949, 0.4348, 0.1475, 0.2697, 0.6219, 0.3633, 0.4616, 0.4076, 0.3667, 0.3512, 0.4644, 0.2959, 0.5803, 0.4076, 0.3667, 0.4485, 0.2585, 0.5203, 0.09949, 0.4501, 0.192, 0.3512, 0.4644, 0.5203, 0.09949, 0.4485, 0.2585, 0.4789, 0.1351, 0.3217, 0.4321, 0.3815, 0.2862, 0.4348, 0.1475, 0.3716, 0.2966, 0.2843, 0.5027, 0.3716, 0.2966, 0.4348, 0.1475, 0.4789, 0.1351, 0.4232, 0.2439, 0.3887, 0.355, 0.3633, 0.4616, 0.2697, 0.6219, 0.3887, 0.355, 0.3512, 0.4644, 0.4501, 0.192, 0.5203, 0.09949, 0.3815, 0.2862, 0.3217, 0.4321, 0.3669, 0.1955, 0.4501, 0.192, 0.4031, 0.2094, 0.09458, 0.6003, 0.197, 0.4753, 0.04627, 0.656, 0.04627, 0.656, 0.124, 0.4921, 0.2702, 0.308, 0.2801, 0.403, 0.4031, 0.2094, 0.2801, 0.403, 0.3472, 0.3022, 0.04627, 0.656, 0.197, 0.4753, 0.203, 0.3936, 0.124, 0.4921, 0.2875, 0.2865, 0.4501, 0.192, 0.3669, 0.1955, 0.04627, 0.656, 0.2061, 0.4989, 0.2801, 0.403, 0.197, 0.4753, 0.09458, 0.6003, 0.2801, 0.403, 0.3472, 0.3022, 0.4501, 0.192, 0.3669, 0.1955, 0.197, 0.4753, 0.4501, 0.192, 0.3472, 0.3022, 0.4031, 0.2094, 0.203, 0.3936, 0.2875, 0.2865, 0.3669, 0.1955, 0.2702, 0.308, 0.124, 0.4921, 0.2702, 0.308, 0.3669, 0.1955, 0.4031, 0.2094, 0.3472, 0.3022, 0.2801, 0.403, 0.2061, 0.4989, 0.04627, 0.656, 0.2801, 0.403, 0.197, 0.4753, 0.3669, 0.1955, 0.4501, 0.192, 0.2875, 0.2865, 0.203, 0.3936, 0.5113, 0.08382, 0.5604, 0.01873, 0.5686, 0.09692, 0.5152, 0.3257, 0.4925, 0.4288, 0.5174, 0.3159, 0.4147, 0.5114, 0.4492, 0.3934, 0.4089, 0.5625, 0.4089, 0.5625, 0.4049, 0.4025, 0.4662, 0.2167, 0.5174, 0.3159, 0.5686, 0.09692, 0.5174, 0.3159, 0.5344, 0.1984, 0.4089, 0.5625, 0.4492, 0.3934, 0.416, 0.3023, 0.4049, 0.4025, 0.5152, 0.3257, 0.5174, 0.3159, 0.5686, 0.09692, 0.5315, 0.2082, 0.4481, 0.188, 0.5604, 0.01873, 0.5113, 0.08382, 0.4089, 0.5625, 0.4925, 0.4288, 0.5152, 0.3257, 0.4492, 0.3934, 0.4147, 0.5114, 0.5152, 0.3257, 0.5315, 0.2082, 0.5604, 0.01873, 0.505, 0.1208, 0.4492, 0.3934, 0.5604, 0.01873, 0.5315, 0.2082, 0.5686, 0.09692, 0.416, 0.3023, 0.4481, 0.188, 0.5113, 0.08382, 0.4662, 0.2167, 0.4049, 0.4025, 0.4662, 0.2167, 0.5113, 0.08382, 0.5686, 0.09692, 0.5344, 0.1984, 0.5174, 0.3159, 0.4925, 0.4288, 0.4089, 0.5625, 0.5174, 0.3159, 0.4492, 0.3934, 0.505, 0.1208, 0.5604, 0.01873, 0.4481, 0.188, 0.416, 0.3023, 0.5861, 0.1227, 0.5467, 0.1071, 0.5431, 0.1827, 0.6406, 0.4305, 0.6892, 0.5931, 0.6239, 0.4324, 0.8265, 0.7515, 0.7333, 0.5226, 0.8616, 0.8956, 0.8616, 0.8956, 0.7838, 0.5669, 0.6484, 0.2944, 0.6239, 0.4324, 0.5431, 0.1827, 0.6239, 0.4324, 0.5821, 0.2853, 0.8616, 0.8956, 0.7333, 0.5226, 0.7362, 0.3908, 0.7838, 0.5669, 0.6406, 0.4305, 0.6239, 0.4324, 0.5431, 0.1827, 0.6027, 0.2857, 0.6691, 0.2479, 0.5467, 0.1071, 0.5861, 0.1227, 0.8616, 0.8956, 0.6892, 0.5931, 0.6406, 0.4305, 0.7333, 0.5226, 0.8265, 0.7515, 0.6406, 0.4305, 0.6027, 0.2857, 0.5467, 0.1071, 0.6081, 0.187, 0.7333, 0.5226, 0.5467, 0.1071, 0.6027, 0.2857, 0.5431, 0.1827, 0.7362, 0.3908, 0.6691, 0.2479, 0.5861, 0.1227, 0.6484, 0.2944, 0.7838, 0.5669, 0.6484, 0.2944, 0.5861, 0.1227, 0.5431, 0.1827, 0.5821, 0.2853, 0.6239, 0.4324, 0.6892, 0.5931, 0.8616, 0.8956, 0.6239, 0.4324, 0.7333, 0.5226, 0.6081, 0.187, 0.5467, 0.1071, 0.6691, 0.2479, 0.7362, 0.3908, 0.5431, 0.1827, 0.5203, 0.09949, 0.5238, 0.1716, 0.6242, 0.3945, 0.6719, 0.5325, 0.6088, 0.3989, 0.7811, 0.6628, 0.701, 0.4768, 0.8102, 0.7728, 0.8102, 0.7728, 0.7359, 0.5213, 0.6027, 0.2857, 0.6088, 0.3989, 0.5238, 0.1716, 0.6088, 0.3989, 0.5635, 0.2692, 0.8102, 0.7728, 0.701, 0.4768, 0.6919, 0.3705, 0.7359, 0.5213, 0.6242, 0.3945, 0.6088, 0.3989, 0.5238, 0.1716, 0.583, 0.2659, 0.63, 0.2409, 0.5203, 0.09949, 0.5431, 0.1827, 0.8102, 0.7728, 0.6719, 0.5325, 0.6242, 0.3945, 0.701, 0.4768, 0.7811, 0.6628, 0.6242, 0.3945, 0.583, 0.2659, 0.5203, 0.09949, 0.578, 0.1785, 0.701, 0.4768, 0.5203, 0.09949, 0.583, 0.2659, 0.5238, 0.1716, 0.6919, 0.3705, 0.63, 0.2409, 0.5431, 0.1827, 0.6027, 0.2857, 0.7359, 0.5213, 0.6027, 0.2857, 0.5431, 0.1827, 0.5238, 0.1716, 0.5635, 0.2692, 0.6088, 0.3989, 0.6719, 0.5325, 0.8102, 0.7728, 0.6088, 0.3989, 0.701, 0.4768, 0.578, 0.1785, 0.5203, 0.09949, 0.63, 0.2409, 0.6919, 0.3705, 0.64, 0.1836, 0.5861, 0.1227, 0.5876, 0.1841, 0.8419, 0.6132, 0.7583, 0.4428, 0.8748, 0.719, 0.8748, 0.719, 0.7963, 0.4693, 0.6765, 0.2655, 0.6808, 0.3774, 0.5876, 0.1841, 0.6808, 0.3774, 0.6484, 0.2944, 0.8748, 0.719, 0.7583, 0.4428, 0.7512, 0.3364, 0.7963, 0.4693, 0.6808, 0.3774, 0.5876, 0.1841, 0.6421, 0.264, 0.6909, 0.2278, 0.5861, 0.1227, 0.64, 0.1836, 0.8748, 0.719, 0.728, 0.5021, 0.6808, 0.3774, 0.7583, 0.4428, 0.8419, 0.6132, 0.6808, 0.3774, 0.6421, 0.264, 0.5861, 0.1227, 0.64, 0.1836, 0.7583, 0.4428, 0.5861, 0.1227, 0.6421, 0.264, 0.5876, 0.1841, 0.7512, 0.3364, 0.6909, 0.2278, 0.64, 0.1836, 0.6765, 0.2655, 0.7963, 0.4693, 0.6765, 0.2655, 0.64, 0.1836, 0.5876, 0.1841, 0.6484, 0.2944, 0.6808, 0.3774, 0.728, 0.5021, 0.8748, 0.719, 0.6808, 0.3774, 0.7583, 0.4428, 0.64, 0.1836, 0.5861, 0.1227, 0.6909, 0.2278, 0.7512, 0.3364, 0.5914, 0.2183, 0.5861, 0.1227, 0.5347, 0.1906, 0.4979, 0.8471, 0.5329, 0.589, 0.4531, 1.0, 0.4531, 1.0, 0.5491, 0.6534, 0.5679, 0.3369, 0.4981, 0.4637, 0.5347, 0.1906, 0.4981, 0.4637, 0.516, 0.3031, 0.4531, 1.0, 0.5329, 0.589, 0.5995, 0.4641, 0.5491, 0.6534, 0.4981, 0.4637, 0.5347, 0.1906, 0.5377, 0.311, 0.613, 0.2998, 0.5861, 0.1227, 0.5914, 0.2183, 0.4531, 1.0, 0.4579, 0.6375, 0.4981, 0.4637, 0.5329, 0.589, 0.4979, 0.8471, 0.4981, 0.4637, 0.5377, 0.311, 0.5861, 0.1227, 0.5914, 0.2183, 0.5329, 0.589, 0.5861, 0.1227, 0.5377, 0.311, 0.5347, 0.1906, 0.5995, 0.4641, 0.613, 0.2998, 0.5914, 0.2183, 0.5679, 0.3369, 0.5491, 0.6534, 0.5679, 0.3369, 0.5914, 0.2183, 0.5347, 0.1906, 0.516, 0.3031, 0.4981, 0.4637, 0.4579, 0.6375, 0.4531, 1.0, 0.4981, 0.4637, 0.5329, 0.589, 0.5914, 0.2183, 0.5861, 0.1227, 0.613, 0.2998, 0.5995, 0.4641, 0.5876, 0.1841, 0.5925, 0.06989, 0.5243, 0.1334, 0.274, 0.7532, 0.3826, 0.5315, 0.1935, 0.8734, 0.1935, 0.8734, 0.3833, 0.6071, 0.516, 0.3031, 0.3896, 0.3995, 0.5243, 0.1334, 0.3896, 0.3995, 0.4659, 0.2498, 0.1935, 0.8734, 0.3826, 0.5315, 0.4981, 0.4637, 0.3833, 0.6071, 0.3896, 0.3995, 0.5243, 0.1334, 0.4805, 0.2585, 0.56, 0.2819, 0.5925, 0.06989, 0.5876, 0.1841, 0.1935, 0.8734, 0.2969, 0.5552, 0.3896, 0.3995, 0.3826, 0.5315, 0.274, 0.7532, 0.3896, 0.3995, 0.4805, 0.2585, 0.5925, 0.06989, 0.5876, 0.1841, 0.3826, 0.5315, 0.5925, 0.06989, 0.4805, 0.2585, 0.5243, 0.1334, 0.4981, 0.4637, 0.56, 0.2819, 0.5876, 0.1841, 0.516, 0.3031, 0.3833, 0.6071, 0.516, 0.3031, 0.5876, 0.1841, 0.5243, 0.1334, 0.4659, 0.2498, 0.3896, 0.3995, 0.2969, 0.5552, 0.1935, 0.8734, 0.3896, 0.3995, 0.3826, 0.5315, 0.5876, 0.1841, 0.5925, 0.06989, 0.56, 0.2819, 0.4981, 0.4637, 0.6092, 0.2229, 0.5876, 0.1841, 0.5567, 0.2058, 0.6286, 0.706, 0.5995, 0.4641, 0.6176, 0.8216, 0.6176, 0.8216, 0.6475, 0.5507, 0.6137, 0.3137, 0.5659, 0.423, 0.5567, 0.2058, 0.5659, 0.423, 0.5758, 0.3006, 0.6176, 0.8216, 0.5995, 0.4641, 0.6574, 0.4067, 0.6475, 0.5507, 0.6429, 0.2822, 0.5876, 0.1841, 0.6092, 0.2229, 0.6176, 0.8216, 0.5603, 0.56, 0.5659, 0.423, 0.5995, 0.4641, 0.6286, 0.706, 0.5659, 0.423, 0.5758, 0.3006, 0.5876, 0.1841, 0.6092, 0.2229, 0.5995, 0.4641, 0.5876, 0.1841, 0.5758, 0.3006, 0.5567, 0.2058, 0.6574, 0.4067, 0.6429, 0.2822, 0.6092, 0.2229, 0.6137, 0.3137, 0.6475, 0.5507, 0.6137, 0.3137, 0.6092, 0.2229, 0.5567, 0.2058, 0.5758, 0.3006, 0.5659, 0.423, 0.5603, 0.56, 0.6176, 0.8216, 0.5659, 0.423, 0.5995, 0.4641, 0.6092, 0.2229, 0.5876, 0.1841, 0.6429, 0.2822, 0.6574, 0.4067, 0.5042, 0.1201, 0.536, 0.02974, 0.5203, 0.09949, 0.3277, 0.5816, 0.3983, 0.4147, 0.2827, 0.6638, 0.2827, 0.6638, 0.3457, 0.4532, 0.4334, 0.2211, 0.4145, 0.316, 0.5203, 0.09949, 0.4145, 0.316, 0.4565, 0.1939, 0.2827, 0.6638, 0.3983, 0.4147, 0.4117, 0.322, 0.3457, 0.4532, 0.4145, 0.316, 0.5203, 0.09949, 0.4813, 0.2006, 0.4633, 0.1907, 0.536, 0.02974, 0.5042, 0.1201, 0.2827, 0.6638, 0.3816, 0.4448, 0.4145, 0.316, 0.3983, 0.4147, 0.3277, 0.5816, 0.4145, 0.316, 0.4813, 0.2006, 0.536, 0.02974, 0.5042, 0.1201, 0.3983, 0.4147, 0.536, 0.02974, 0.4813, 0.2006, 0.5203, 0.09949, 0.4117, 0.322, 0.4633, 0.1907, 0.5042, 0.1201, 0.4334, 0.2211, 0.3457, 0.4532, 0.4334, 0.2211, 0.5042, 0.1201, 0.5203, 0.09949, 0.4565, 0.1939, 0.4145, 0.316, 0.3816, 0.4448, 0.2827, 0.6638, 0.4145, 0.316, 0.3983, 0.4147, 0.5042, 0.1201, 0.536, 0.02974, 0.4633, 0.1907, 0.4117, 0.322])
me_sphere_031.update()

# ---- objects
ob_shard_1_021 = bpy.data.objects.new('Shard 1.021', me_sphere_031)

# ---- transforms, parenting, visibility, modifiers, constraints
ob_shard_1_021.location = (-0.06788, -0.001855, 0.5847)
ob_shard_1_021.rotation_euler = (9.44, 0.1283, -0.6002)
ob_shard_1_021.scale = (-0.05084, 0.06789, 0.1159)

# ---- collection membership
col_bushlike_structure.objects.link(ob_shard_1_021)

# ---- scene / render settings (as saved in the file)
scene.frame_start = 1; scene.frame_end = 250; scene.frame_set(128)
scene.render.engine = 'BLENDER_EEVEE_NEXT'
scene.cycles.sampling_pattern = 'TABULATED_SOBOL'
scene.view_settings.view_transform = 'Filmic'
bpy.context.view_layer.update()

# ---- added for rendering (the .blend has no active camera and no usable light): camera, sun
cam_auto = bpy.data.cameras.new('AutoCamera')
cam_auto.lens = 50.0
cam_auto.sensor_width = 36.0
cam_auto.clip_end = 1000.0
ob_auto_camera = bpy.data.objects.new('AutoCamera', cam_auto)
scene.collection.objects.link(ob_auto_camera)
ob_auto_camera.location = (2.47339, -3.10032, 2.57207)
ob_auto_camera.rotation_euler = (1.09748, -7.21219e-08, 0.694738)
scene.camera = ob_auto_camera
light_auto_sun = bpy.data.lights.new('AutoSun', 'SUN')
light_auto_sun.energy = 3.0
light_auto_sun.angle = 0.0523599
ob_auto_sun = bpy.data.objects.new('AutoSun', light_auto_sun)
scene.collection.objects.link(ob_auto_sun)
ob_auto_sun.rotation_euler = (0.872665, 0.174533, 0.523599)
bpy.context.view_layer.update()
